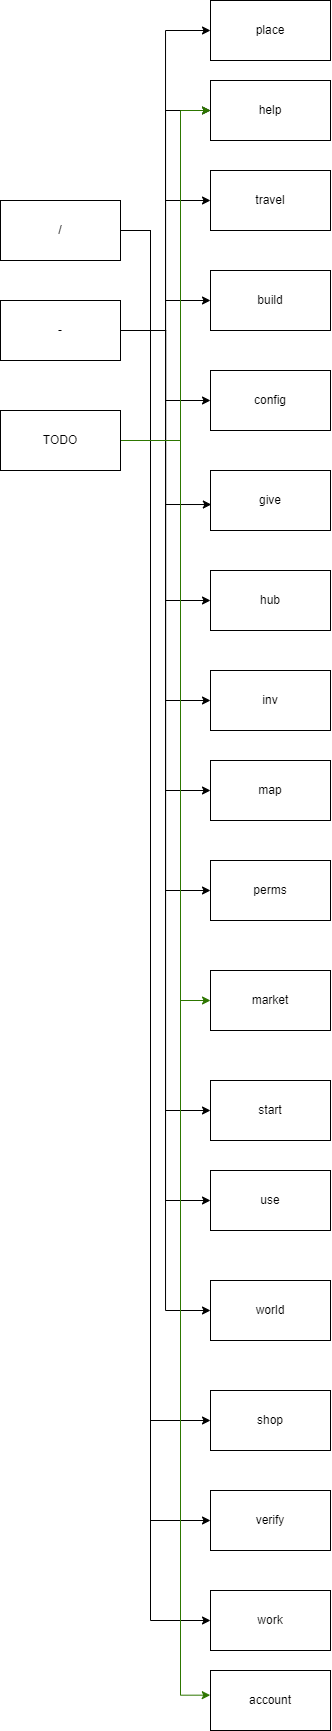

The diagram above was exported from draw.io. Its source (the exported page's mxGraphModel, read from the mxfile embedded in the PNG):
<mxGraphModel dx="714" dy="486" grid="1" gridSize="10" guides="1" tooltips="1" connect="1" arrows="1" fold="1" page="1" pageScale="1" pageWidth="850" pageHeight="1100" math="0" shadow="0">
  <root>
    <mxCell id="0" />
    <mxCell id="1" parent="0" />
    <mxCell id="25" style="edgeStyle=orthogonalEdgeStyle;rounded=0;orthogonalLoop=1;jettySize=auto;html=1;exitX=1;exitY=0.5;exitDx=0;exitDy=0;entryX=0;entryY=0.5;entryDx=0;entryDy=0;" edge="1" parent="1" source="2" target="23">
      <mxGeometry relative="1" as="geometry">
        <Array as="points">
          <mxPoint x="200" y="270" />
          <mxPoint x="200" y="1560" />
        </Array>
      </mxGeometry>
    </mxCell>
    <mxCell id="26" style="edgeStyle=orthogonalEdgeStyle;rounded=0;orthogonalLoop=1;jettySize=auto;html=1;exitX=1;exitY=0.5;exitDx=0;exitDy=0;entryX=0;entryY=0.5;entryDx=0;entryDy=0;" edge="1" parent="1" source="2" target="22">
      <mxGeometry relative="1" as="geometry">
        <Array as="points">
          <mxPoint x="200" y="270" />
          <mxPoint x="200" y="1460" />
        </Array>
      </mxGeometry>
    </mxCell>
    <mxCell id="27" style="edgeStyle=orthogonalEdgeStyle;rounded=0;orthogonalLoop=1;jettySize=auto;html=1;exitX=1;exitY=0.5;exitDx=0;exitDy=0;entryX=0;entryY=0.5;entryDx=0;entryDy=0;" edge="1" parent="1" source="2" target="24">
      <mxGeometry relative="1" as="geometry">
        <Array as="points">
          <mxPoint x="200" y="270" />
          <mxPoint x="200" y="1660" />
        </Array>
      </mxGeometry>
    </mxCell>
    <mxCell id="2" value="/" style="rounded=0;whiteSpace=wrap;html=1;" vertex="1" parent="1">
      <mxGeometry x="50" y="240" width="120" height="60" as="geometry" />
    </mxCell>
    <mxCell id="21" style="edgeStyle=orthogonalEdgeStyle;rounded=0;orthogonalLoop=1;jettySize=auto;html=1;exitX=1;exitY=0.5;exitDx=0;exitDy=0;entryX=0;entryY=0.5;entryDx=0;entryDy=0;" edge="1" parent="1" source="3" target="5">
      <mxGeometry relative="1" as="geometry" />
    </mxCell>
    <mxCell id="28" style="edgeStyle=orthogonalEdgeStyle;rounded=0;orthogonalLoop=1;jettySize=auto;html=1;exitX=1;exitY=0.5;exitDx=0;exitDy=0;entryX=0;entryY=0.5;entryDx=0;entryDy=0;" edge="1" parent="1" source="3" target="19">
      <mxGeometry relative="1" as="geometry">
        <mxPoint x="140" y="1526" as="targetPoint" />
      </mxGeometry>
    </mxCell>
    <mxCell id="30" style="edgeStyle=orthogonalEdgeStyle;rounded=0;orthogonalLoop=1;jettySize=auto;html=1;exitX=1;exitY=0.5;exitDx=0;exitDy=0;entryX=0;entryY=0.5;entryDx=0;entryDy=0;" edge="1" parent="1" source="3" target="6">
      <mxGeometry relative="1" as="geometry" />
    </mxCell>
    <mxCell id="31" style="edgeStyle=orthogonalEdgeStyle;rounded=0;orthogonalLoop=1;jettySize=auto;html=1;exitX=1;exitY=0.5;exitDx=0;exitDy=0;" edge="1" parent="1" source="3" target="7">
      <mxGeometry relative="1" as="geometry" />
    </mxCell>
    <mxCell id="32" style="edgeStyle=orthogonalEdgeStyle;rounded=0;orthogonalLoop=1;jettySize=auto;html=1;exitX=1;exitY=0.5;exitDx=0;exitDy=0;entryX=0;entryY=0.5;entryDx=0;entryDy=0;" edge="1" parent="1" source="3" target="8">
      <mxGeometry relative="1" as="geometry" />
    </mxCell>
    <mxCell id="33" style="edgeStyle=orthogonalEdgeStyle;rounded=0;orthogonalLoop=1;jettySize=auto;html=1;exitX=1;exitY=0.5;exitDx=0;exitDy=0;entryX=0.007;entryY=0.567;entryDx=0;entryDy=0;entryPerimeter=0;" edge="1" parent="1" source="3" target="9">
      <mxGeometry relative="1" as="geometry" />
    </mxCell>
    <mxCell id="34" style="edgeStyle=orthogonalEdgeStyle;rounded=0;orthogonalLoop=1;jettySize=auto;html=1;exitX=1;exitY=0.5;exitDx=0;exitDy=0;entryX=0;entryY=0.5;entryDx=0;entryDy=0;" edge="1" parent="1" source="3" target="10">
      <mxGeometry relative="1" as="geometry" />
    </mxCell>
    <mxCell id="35" style="edgeStyle=orthogonalEdgeStyle;rounded=0;orthogonalLoop=1;jettySize=auto;html=1;exitX=1;exitY=0.5;exitDx=0;exitDy=0;entryX=0;entryY=0.5;entryDx=0;entryDy=0;" edge="1" parent="1" source="3" target="11">
      <mxGeometry relative="1" as="geometry" />
    </mxCell>
    <mxCell id="36" style="edgeStyle=orthogonalEdgeStyle;rounded=0;orthogonalLoop=1;jettySize=auto;html=1;exitX=1;exitY=0.5;exitDx=0;exitDy=0;entryX=0;entryY=0.5;entryDx=0;entryDy=0;" edge="1" parent="1" source="3" target="13">
      <mxGeometry relative="1" as="geometry" />
    </mxCell>
    <mxCell id="37" style="edgeStyle=orthogonalEdgeStyle;rounded=0;orthogonalLoop=1;jettySize=auto;html=1;exitX=1;exitY=0.5;exitDx=0;exitDy=0;entryX=0;entryY=0.5;entryDx=0;entryDy=0;" edge="1" parent="1" source="3" target="4">
      <mxGeometry relative="1" as="geometry" />
    </mxCell>
    <mxCell id="38" style="edgeStyle=orthogonalEdgeStyle;rounded=0;orthogonalLoop=1;jettySize=auto;html=1;exitX=1;exitY=0.5;exitDx=0;exitDy=0;entryX=0;entryY=0.5;entryDx=0;entryDy=0;" edge="1" parent="1" source="3" target="14">
      <mxGeometry relative="1" as="geometry" />
    </mxCell>
    <mxCell id="39" style="edgeStyle=orthogonalEdgeStyle;rounded=0;orthogonalLoop=1;jettySize=auto;html=1;exitX=1;exitY=0.5;exitDx=0;exitDy=0;entryX=0;entryY=0.5;entryDx=0;entryDy=0;" edge="1" parent="1" source="3" target="16">
      <mxGeometry relative="1" as="geometry" />
    </mxCell>
    <mxCell id="41" style="edgeStyle=orthogonalEdgeStyle;rounded=0;orthogonalLoop=1;jettySize=auto;html=1;exitX=1;exitY=0.5;exitDx=0;exitDy=0;entryX=0;entryY=0.5;entryDx=0;entryDy=0;" edge="1" parent="1" source="3" target="18">
      <mxGeometry relative="1" as="geometry" />
    </mxCell>
    <mxCell id="3" value="-" style="rounded=0;whiteSpace=wrap;html=1;" vertex="1" parent="1">
      <mxGeometry x="50" y="340" width="120" height="60" as="geometry" />
    </mxCell>
    <mxCell id="4" value="place" style="rounded=0;whiteSpace=wrap;html=1;" vertex="1" parent="1">
      <mxGeometry x="260" y="40" width="120" height="60" as="geometry" />
    </mxCell>
    <mxCell id="5" value="help" style="rounded=0;whiteSpace=wrap;html=1;" vertex="1" parent="1">
      <mxGeometry x="260" y="120" width="120" height="60" as="geometry" />
    </mxCell>
    <mxCell id="6" value="travel" style="rounded=0;whiteSpace=wrap;html=1;" vertex="1" parent="1">
      <mxGeometry x="260" y="210" width="120" height="60" as="geometry" />
    </mxCell>
    <mxCell id="7" value="build" style="rounded=0;whiteSpace=wrap;html=1;" vertex="1" parent="1">
      <mxGeometry x="260" y="310" width="120" height="60" as="geometry" />
    </mxCell>
    <mxCell id="8" value="config" style="rounded=0;whiteSpace=wrap;html=1;" vertex="1" parent="1">
      <mxGeometry x="260" y="410" width="120" height="60" as="geometry" />
    </mxCell>
    <mxCell id="9" value="give" style="rounded=0;whiteSpace=wrap;html=1;" vertex="1" parent="1">
      <mxGeometry x="260" y="510" width="120" height="60" as="geometry" />
    </mxCell>
    <mxCell id="10" value="hub" style="rounded=0;whiteSpace=wrap;html=1;" vertex="1" parent="1">
      <mxGeometry x="260" y="610" width="120" height="60" as="geometry" />
    </mxCell>
    <mxCell id="11" value="inv" style="rounded=0;whiteSpace=wrap;html=1;" vertex="1" parent="1">
      <mxGeometry x="260" y="710" width="120" height="60" as="geometry" />
    </mxCell>
    <mxCell id="13" value="map" style="rounded=0;whiteSpace=wrap;html=1;" vertex="1" parent="1">
      <mxGeometry x="260" y="800" width="120" height="60" as="geometry" />
    </mxCell>
    <mxCell id="14" value="perms" style="whiteSpace=wrap;html=1;" vertex="1" parent="1">
      <mxGeometry x="260" y="900" width="120" height="60" as="geometry" />
    </mxCell>
    <mxCell id="15" value="market" style="rounded=0;whiteSpace=wrap;html=1;" vertex="1" parent="1">
      <mxGeometry x="260" y="1010" width="120" height="60" as="geometry" />
    </mxCell>
    <mxCell id="16" value="start" style="rounded=0;whiteSpace=wrap;html=1;" vertex="1" parent="1">
      <mxGeometry x="260" y="1120" width="120" height="60" as="geometry" />
    </mxCell>
    <mxCell id="18" value="use" style="rounded=0;whiteSpace=wrap;html=1;" vertex="1" parent="1">
      <mxGeometry x="260" y="1210" width="120" height="60" as="geometry" />
    </mxCell>
    <mxCell id="19" value="world" style="rounded=0;whiteSpace=wrap;html=1;" vertex="1" parent="1">
      <mxGeometry x="260" y="1320" width="120" height="60" as="geometry" />
    </mxCell>
    <mxCell id="29" style="edgeStyle=orthogonalEdgeStyle;rounded=0;orthogonalLoop=1;jettySize=auto;html=1;exitX=1;exitY=0.5;exitDx=0;exitDy=0;entryX=0;entryY=0.5;entryDx=0;entryDy=0;fillColor=#60a917;strokeColor=#2D7600;" edge="1" parent="1" source="20" target="5">
      <mxGeometry relative="1" as="geometry">
        <Array as="points">
          <mxPoint x="230" y="480" />
          <mxPoint x="230" y="150" />
        </Array>
      </mxGeometry>
    </mxCell>
    <mxCell id="42" style="edgeStyle=orthogonalEdgeStyle;rounded=0;orthogonalLoop=1;jettySize=auto;html=1;exitX=1;exitY=0.5;exitDx=0;exitDy=0;entryX=0;entryY=0.5;entryDx=0;entryDy=0;fillColor=#60a917;strokeColor=#2D7600;" edge="1" parent="1" source="20" target="15">
      <mxGeometry relative="1" as="geometry">
        <Array as="points">
          <mxPoint x="230" y="480" />
          <mxPoint x="230" y="1040" />
        </Array>
      </mxGeometry>
    </mxCell>
    <mxCell id="44" style="edgeStyle=orthogonalEdgeStyle;rounded=0;orthogonalLoop=1;jettySize=auto;html=1;exitX=1;exitY=0.5;exitDx=0;exitDy=0;entryX=-0.002;entryY=0.411;entryDx=0;entryDy=0;entryPerimeter=0;fillColor=#60a917;strokeColor=#2D7600;" edge="1" parent="1" source="20" target="43">
      <mxGeometry relative="1" as="geometry">
        <Array as="points">
          <mxPoint x="230" y="480" />
          <mxPoint x="230" y="1735" />
        </Array>
      </mxGeometry>
    </mxCell>
    <mxCell id="20" value="TODO" style="rounded=0;whiteSpace=wrap;html=1;" vertex="1" parent="1">
      <mxGeometry x="50" y="450" width="120" height="60" as="geometry" />
    </mxCell>
    <mxCell id="22" value="shop" style="whiteSpace=wrap;html=1;" vertex="1" parent="1">
      <mxGeometry x="260" y="1430" width="120" height="60" as="geometry" />
    </mxCell>
    <mxCell id="23" value="verify" style="whiteSpace=wrap;html=1;" vertex="1" parent="1">
      <mxGeometry x="260" y="1530" width="120" height="60" as="geometry" />
    </mxCell>
    <mxCell id="24" value="work" style="whiteSpace=wrap;html=1;" vertex="1" parent="1">
      <mxGeometry x="260" y="1630" width="120" height="60" as="geometry" />
    </mxCell>
    <mxCell id="43" value="account" style="rounded=0;whiteSpace=wrap;html=1;" vertex="1" parent="1">
      <mxGeometry x="260" y="1710" width="120" height="60" as="geometry" />
    </mxCell>
  </root>
</mxGraphModel>